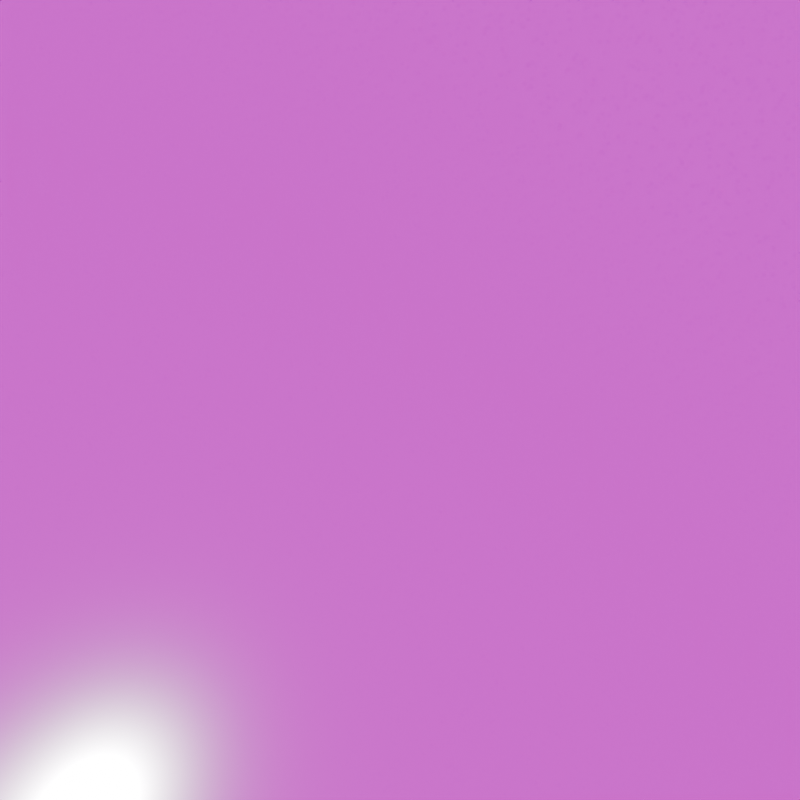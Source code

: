 # Source: eq2cube.blend  (saved by Blender 4.3.34; exported with 4.5.12 LTS)
import bpy
from mathutils import Matrix  # noqa: F401  (used for matrix-valued properties, if any)

bpy.ops.wm.read_factory_settings(use_empty=True)
scene = bpy.context.scene
scene.name = 'Scene'

# ---- collections
col_collection = bpy.data.collections.new('Collection'); scene.collection.children.link(col_collection)

# ---- images (referenced by path relative to the original .blend; pixels are not part of the script)
import os
ASSET_DIR = os.environ.get("B2B_ASSET_DIR", "")  # directory of the original .blend (textures are referenced by path, not embedded)
HERE = os.path.dirname(os.path.abspath(__file__))  # packed textures are extracted next to this script under _unpacked/

def load_image(name, relpath, width, height, colorspace="sRGB"):
    """Load a texture the original file referenced (path relative to the .blend, or extracted next to this script)."""
    p = next((c for c in (os.path.join(HERE, relpath), os.path.join(ASSET_DIR, relpath)) if relpath and os.path.exists(c)), "")
    if p:
        img = bpy.data.images.load(p, check_existing=True)
        img.name = name
    else:  # same state as the original file: an image datablock whose file is absent (Cycles renders it pink)
        img = bpy.data.images.new(name, width, height)
        img.source = "FILE"
        img.filepath = "//" + (relpath or name)
    img.colorspace_settings.name = colorspace
    return img
img_ballawley_park_2k_exr_001 = load_image('ballawley_park_2k.exr.001', 'assets/ballawley_park_2k.exr', 1024, 1024, 'Linear Rec.709')

# ---- materials (node trees are filled in below, after node groups)
mat_radianceprobe = bpy.data.materials.new('RadianceProbe')

# ---- node groups
ng_geometry_nodes = bpy.data.node_groups.new('Geometry Nodes', 'GeometryNodeTree')
_s = ng_geometry_nodes.interface.new_socket(name='Geometry', in_out='OUTPUT', socket_type='NodeSocketGeometry')
_s = ng_geometry_nodes.interface.new_socket(name='Geometry', in_out='INPUT', socket_type='NodeSocketGeometry')
ng_geometry_nodes.is_modifier = True
_N = ng_geometry_nodes.nodes; _L = ng_geometry_nodes.links
n0 = _N.new('NodeGroupInput'); n0.name = 'Group Input'; n0.location = (-340, 0)
n1 = _N.new('NodeGroupOutput'); n1.name = 'Group Output'; n1.location = (1056, -29)
n2 = _N.new('GeometryNodeMeshUVSphere'); n2.name = 'UV Sphere'; n2.location = (-180, -76)
n3 = _N.new('GeometryNodeDeleteGeometry'); n3.name = 'Delete Geometry'; n3.location = (51, -169)
n4 = _N.new('FunctionNodeCompare'); n4.name = 'Compare'; n4.location = (-202, -254)
n4.operation = 'LESS_THAN'
n5 = _N.new('ShaderNodeSeparateXYZ'); n5.name = 'Separate XYZ'; n5.location = (-403, -259)
n6 = _N.new('GeometryNodeInputPosition'); n6.name = 'Position'; n6.location = (-693, -298)
n7 = _N.new('GeometryNodeSetShadeSmooth'); n7.name = 'Set Shade Smooth'; n7.location = (485, -38)
n8 = _N.new('GeometryNodeSetMaterial'); n8.name = 'Set Material'; n8.location = (665, -30)
n8.inputs[2].default_value = mat_radianceprobe
n9 = _N.new('GeometryNodeBake'); n9.name = 'Bake'; n9.location = (876, 0)
_L.new(n2.outputs[0], n3.inputs[0])
_L.new(n4.outputs[0], n3.inputs[1])
_L.new(n6.outputs[0], n5.inputs[0])
_L.new(n5.outputs[1], n4.inputs[0])
_L.new(n7.outputs[0], n8.inputs[0])
_L.new(n9.outputs[0], n1.inputs[0])
_L.new(n8.outputs[0], n9.inputs[0])
_L.new(n2.outputs[0], n7.inputs[0])
n1.is_active_output = True

# ---- material node trees
mat_radianceprobe.use_nodes = True; mat_radianceprobe.node_tree.nodes.clear()
_N = mat_radianceprobe.node_tree.nodes; _L = mat_radianceprobe.node_tree.links
n0 = _N.new('ShaderNodeBsdfPrincipled'); n0.name = 'Principled BSDF'; n0.location = (29, 866)
n0.inputs[0].default_value = (1.0, 1.0, 1.0, 1.0)
n0.inputs[1].default_value = 1.0
n0.inputs[2].default_value = 0.1
n0.inputs[7].default_value = 1.0
n1 = _N.new('ShaderNodeOutputMaterial'); n1.name = 'Material Output'; n1.location = (838, 290)
n2 = _N.new('ShaderNodeLightPath'); n2.name = 'Light Path'; n2.location = (-235, 417)
n3 = _N.new('ShaderNodeMixShader'); n3.name = 'Mix Shader'; n3.location = (356, 336)
n4 = _N.new('ShaderNodeBsdfTransparent'); n4.name = 'Transparent BSDF'; n4.location = (54, 191)
n5 = _N.new('ShaderNodeNewGeometry'); n5.name = 'Geometry'; n5.location = (-251, 59)
n6 = _N.new('ShaderNodeVectorMath'); n6.name = 'Vector Math'; n6.location = (-29, 40)
n6.operation = 'MULTIPLY'
n6.inputs[1].default_value = (0.0, 1.0, 0.0)
n7 = _N.new('ShaderNodeMixShader'); n7.name = 'Mix Shader.001'; n7.location = (643, 184)
n8 = _N.new('ShaderNodeMath'); n8.name = 'Math'; n8.location = (219, -3)
n8.operation = 'LESS_THAN'
n8.inputs[1].default_value = 1.9
_L.new(n0.outputs[0], n3.inputs[1])
_L.new(n4.outputs[0], n3.inputs[2])
_L.new(n5.outputs[0], n6.inputs[0])
_L.new(n6.outputs[0], n8.inputs[0])
_L.new(n8.outputs[0], n7.inputs[0])
_L.new(n7.outputs[0], n1.inputs[0])
_L.new(n4.outputs[0], n7.inputs[2])
_L.new(n3.outputs[0], n7.inputs[1])
_L.new(n2.outputs[1], n3.inputs[0])
n1.is_active_output = True

# ---- world
world_world = bpy.data.worlds.new('World'); scene.world = world_world
world_world.use_nodes = True; world_world.node_tree.nodes.clear()
_N = world_world.node_tree.nodes; _L = world_world.node_tree.links
n0 = _N.new('ShaderNodeOutputWorld'); n0.name = 'World Output'; n0.location = (300, 300)
n1 = _N.new('ShaderNodeBackground'); n1.name = 'Background'; n1.location = (78, 300)
n2 = _N.new('ShaderNodeTexEnvironment'); n2.name = 'Environment Texture'; n2.location = (-267, 338)
n2.image = img_ballawley_park_2k_exr_001
n3 = _N.new('ShaderNodeTexCoord'); n3.name = 'Texture Coordinate'; n3.location = (-1001, 199)
n4 = _N.new('ShaderNodeLightPath'); n4.name = 'Light Path'; n4.location = (-986, 554)
n5 = _N.new('ShaderNodeMix'); n5.name = 'Mix'; n5.location = (-478, 383)
n5.data_type = 'VECTOR'
n6 = _N.new('ShaderNodeVectorMath'); n6.name = 'Vector Math'; n6.location = (-704, 146)
n6.operation = 'SCALE'
n6.inputs[1].default_value = (-1.0, -1.0, -1.0)
n6.inputs[3].default_value = -1.0
_L.new(n1.outputs[0], n0.inputs[0])
_L.new(n2.outputs[0], n1.inputs[0])
_L.new(n3.outputs[0], n5.inputs[5])
_L.new(n3.outputs[0], n6.inputs[0])
_L.new(n6.outputs[0], n5.inputs[4])
_L.new(n4.outputs[0], n5.inputs[0])
_L.new(n5.outputs[1], n2.inputs[0])
n0.is_active_output = True
world_world.color = (0.05088, 0.05088, 0.05088)
world_world.sun_shadow_jitter_overblur = 0.0

# ---- cameras
cam_camera = bpy.data.cameras.new('Camera')
cam_camera.clip_end = 100.0
cam_camera.lens = 18.0
cam_camera.ortho_scale = 7.314
cam_camera.lens_unit = 'FOV'

# ---- meshes
me_cube_002 = bpy.data.meshes.new('Cube.002')
me_cube_002.from_pydata([], [], [])
_uv = me_cube_002.uv_layers.new(name='UVMap')
_uv.uv.foreach_set('vector', [])
me_cube_002.materials.append(mat_radianceprobe)
me_cube_002.update()

# ---- objects
ob_camera = bpy.data.objects.new('Camera', cam_camera)
ob_radianceprobe = bpy.data.objects.new('RadianceProbe', me_cube_002)

# ---- transforms, parenting, visibility, modifiers, constraints
ob_camera.location = (0.0, 0.0, 0.0)
ob_camera.rotation_euler = (1.571, 0.0, 0.0)
ob_camera.lock_rotations_4d = False
ob_camera.empty_display_type = 'ARROWS'
ob_camera.color = (0.0, 0.0, 0.0, 0.0)
ob_camera.display_type = 'WIRE'
ob_camera.lineart.crease_threshold = 0.0
ob_radianceprobe.location = (0.0, 0.0, 0.0)
ob_radianceprobe.scale = (10.0, 10.0, 10.0)
_m = ob_radianceprobe.modifiers.new('GeometryNodes', 'NODES')
_m.node_group = ng_geometry_nodes

# ---- collection membership
col_collection.objects.link(ob_camera)
col_collection.objects.link(ob_radianceprobe)

# ---- scene / render settings (as saved in the file)
scene.camera = ob_camera
scene.frame_start = 1; scene.frame_end = 6; scene.frame_set(0)
scene.render.engine = 'BLENDER_EEVEE_NEXT'
scene.render.image_settings.file_format = 'OPEN_EXR'
scene.render.image_settings.color_depth = '16'
scene.render.image_settings.exr_codec = 'NONE'
scene.render.image_settings.color_management = 'OVERRIDE'
scene.render.resolution_x = 512
scene.render.resolution_y = 512
scene.cycles.samples = 32
scene.cycles.max_bounces = 1
scene.cycles.diffuse_bounces = 1
scene.cycles.glossy_bounces = 1
scene.cycles.transmission_bounces = 1
scene.cycles.volume_bounces = 1
scene.cycles.transparent_max_bounces = 1
scene.cycles.bake_type = 'DIFFUSE'
bpy.context.view_layer.update()

# ---- added for rendering (the .blend has no usable light): sun
light_auto_sun = bpy.data.lights.new('AutoSun', 'SUN')
light_auto_sun.energy = 3.0
light_auto_sun.angle = 0.0523599
ob_auto_sun = bpy.data.objects.new('AutoSun', light_auto_sun)
scene.collection.objects.link(ob_auto_sun)
ob_auto_sun.rotation_euler = (0.872665, 0.174533, 0.523599)
bpy.context.view_layer.update()
